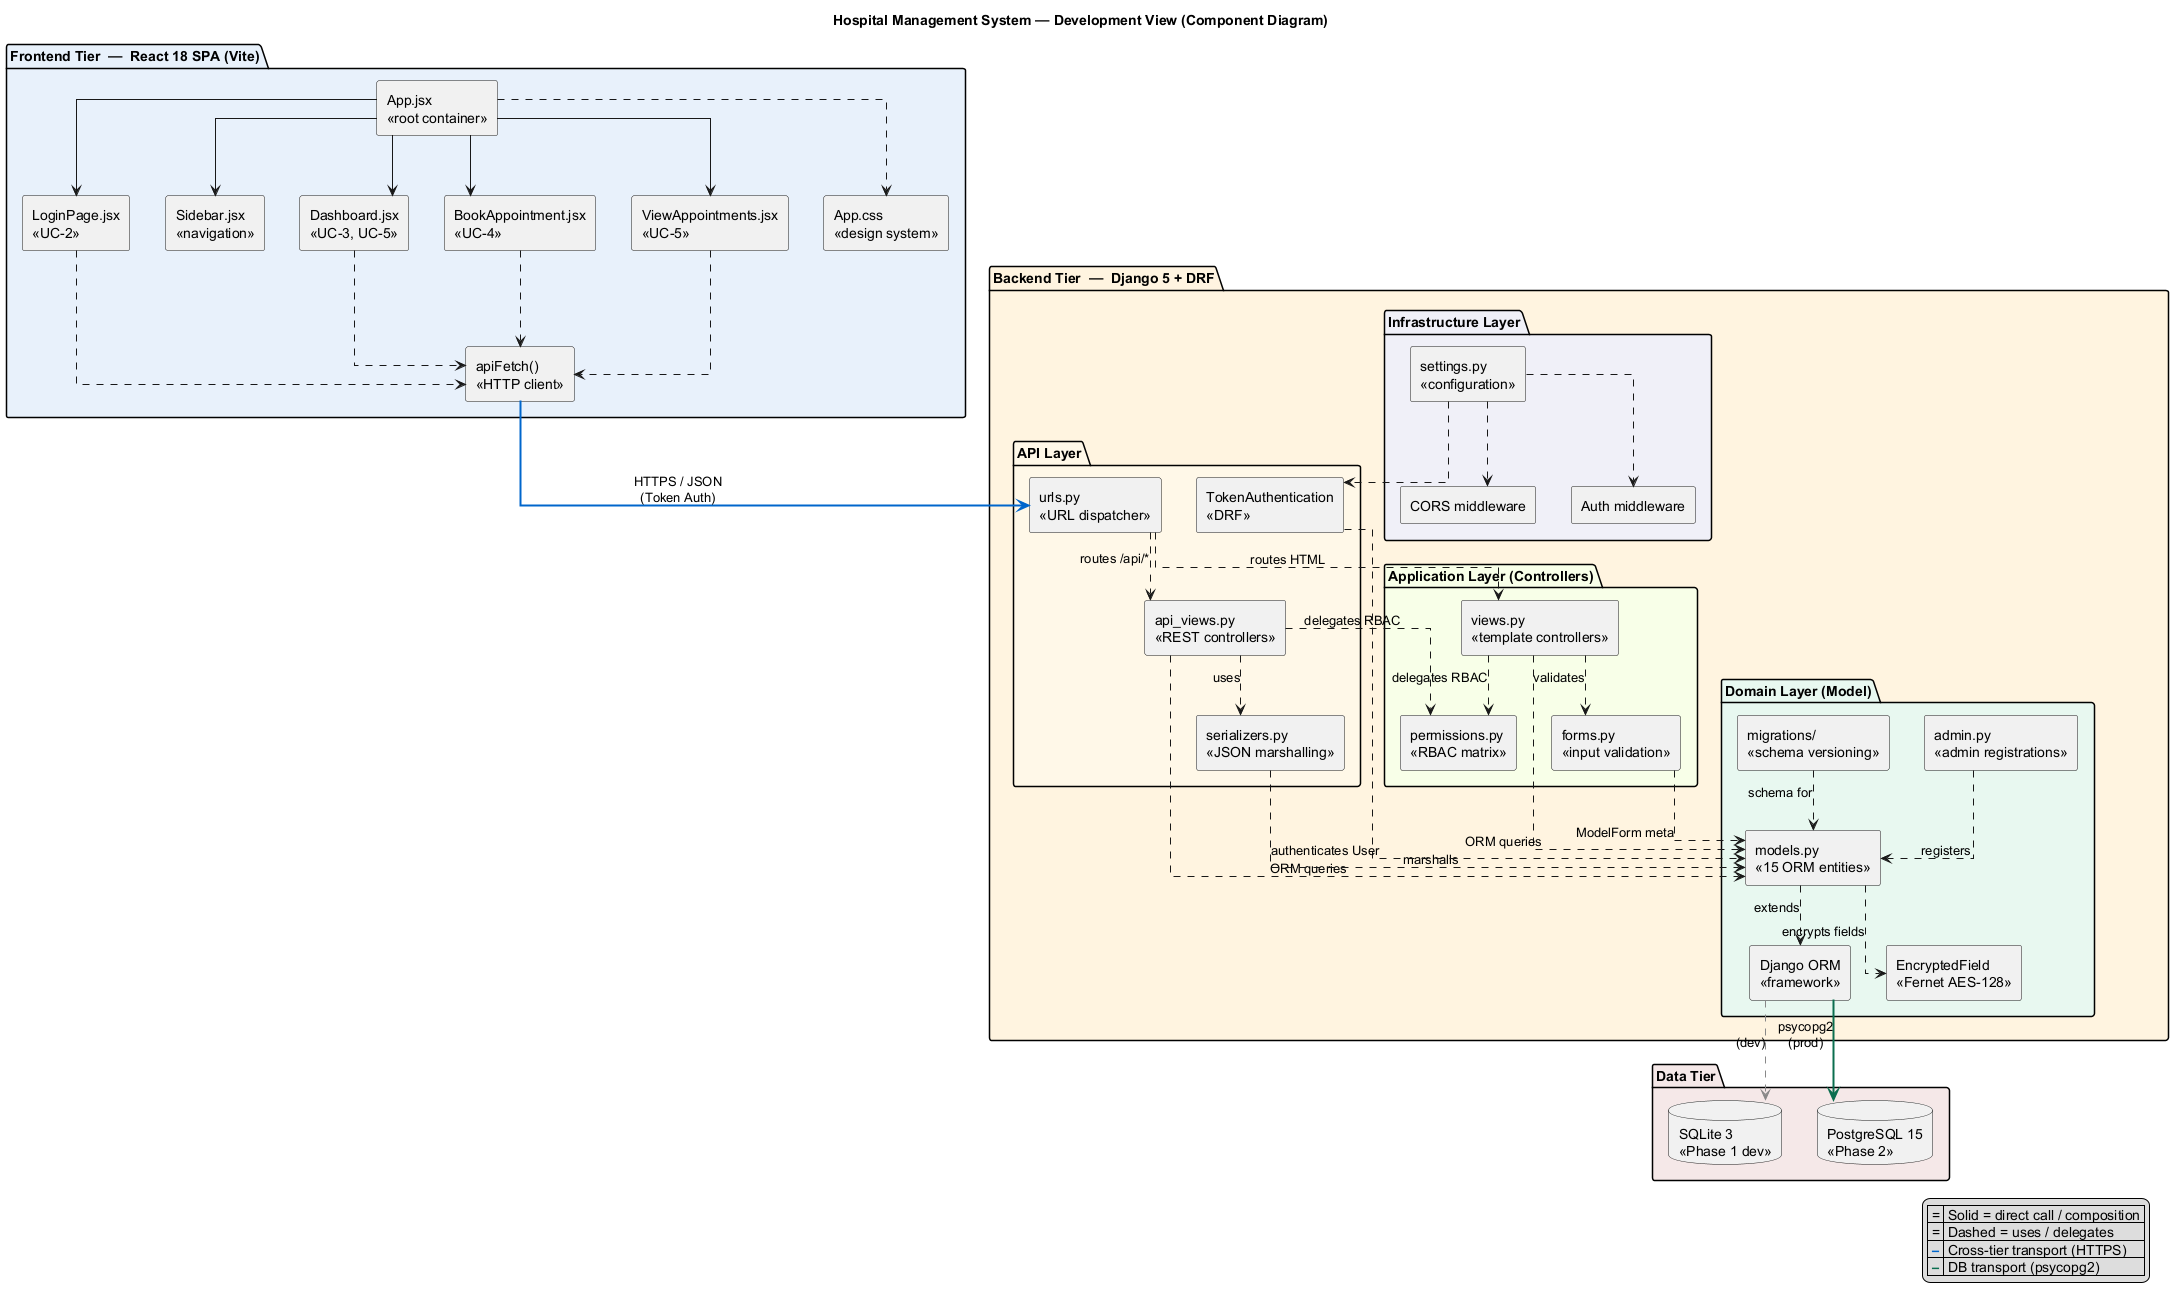

The diagram above was rendered by PlantUML. Its source (embedded in the PNG):
@startuml HospitalDevelopmentView
title Hospital Management System — Development View (Component Diagram)

skinparam componentStyle rectangle
skinparam linetype ortho
skinparam shadowing false
skinparam rectangleBackgroundColor #FAFAFA
skinparam packageBackgroundColor #F0F4F8

' =====================================================================
'   FRONTEND TIER (React SPA)
' =====================================================================
package "Frontend Tier  —  React 18 SPA (Vite)" #E8F1FB {

  component "App.jsx\n<<root container>>"               as App
  component "LoginPage.jsx\n<<UC-2>>"                   as LoginPage
  component "Sidebar.jsx\n<<navigation>>"               as Sidebar
  component "Dashboard.jsx\n<<UC-3, UC-5>>"             as Dashboard
  component "BookAppointment.jsx\n<<UC-4>>"             as BookAppt
  component "ViewAppointments.jsx\n<<UC-5>>"            as ViewAppts
  component "apiFetch()\n<<HTTP client>>"               as ApiClient
  component "App.css\n<<design system>>"                as Styles

  App --> LoginPage
  App --> Sidebar
  App --> Dashboard
  App --> BookAppt
  App --> ViewAppts
  LoginPage   ..> ApiClient
  Dashboard   ..> ApiClient
  BookAppt    ..> ApiClient
  ViewAppts   ..> ApiClient
  App         ..> Styles
}

' =====================================================================
'   BACKEND TIER (Django REST API)
' =====================================================================
package "Backend Tier  —  Django 5 + DRF" #FFF4E0 {

  package "API Layer" #FFF8E8 {
    component "api_views.py\n<<REST controllers>>"        as ApiViews
    component "serializers.py\n<<JSON marshalling>>"      as Serializers
    component "urls.py\n<<URL dispatcher>>"               as Urls
    component "TokenAuthentication\n<<DRF>>"              as TokenAuth
  }

  package "Application Layer (Controllers)" #F8FFE8 {
    component "views.py\n<<template controllers>>"        as Views
    component "forms.py\n<<input validation>>"            as Forms
    component "permissions.py\n<<RBAC matrix>>"           as Permissions
  }

  package "Domain Layer (Model)" #E8F8F0 {
    component "models.py\n<<15 ORM entities>>"            as Models
    component "admin.py\n<<admin registrations>>"         as Admin
    component "migrations/\n<<schema versioning>>"        as Migrations
    component "Django ORM\n<<framework>>"                 as Orm
    component "EncryptedField\n<<Fernet AES-128>>"        as Crypto
  }

  package "Infrastructure Layer" #F0F0F8 {
    component "settings.py\n<<configuration>>"            as Settings
    component "CORS middleware"                            as Cors
    component "Auth middleware"                            as Authm
  }

  ApiViews   ..> Serializers : uses
  ApiViews   ..> Permissions : delegates RBAC
  ApiViews   ..> Models      : ORM queries
  Serializers ..> Models     : marshalls
  Views      ..> Forms       : validates
  Views      ..> Permissions : delegates RBAC
  Views      ..> Models      : ORM queries
  Forms      ..> Models      : ModelForm meta
  Urls       ..> ApiViews    : routes /api/*
  Urls       ..> Views       : routes HTML
  TokenAuth  ..> Models      : authenticates User
  Admin      ..> Models      : registers
  Models     ..> Orm         : extends
  Models     ..> Crypto      : encrypts fields
  Migrations ..> Models      : schema for
  Settings   ..> Cors
  Settings   ..> Authm
  Settings   ..> TokenAuth
}

' =====================================================================
'   DATA TIER
' =====================================================================
package "Data Tier" #F5E8E8 {
  database "PostgreSQL 15\n<<Phase 2>>"  as PG
  database "SQLite 3\n<<Phase 1 dev>>"    as SQLite
}

' =====================================================================
'   Cross-tier connections
' =====================================================================
ApiClient -[#0066CC,thickness=2]-> Urls : "HTTPS / JSON\n(Token Auth)"
Orm -[#0B6E4F,thickness=2]-> PG  : "psycopg2\n(prod)"
Orm -[#888,thickness=1,dashed]-> SQLite : "(dev)"

' =====================================================================
'   Legend
' =====================================================================
legend right
  | = | Solid = direct call / composition |
  | = | Dashed = uses / delegates |
  | <color:#0066CC>━</color> | Cross-tier transport (HTTPS) |
  | <color:#0B6E4F>━</color> | DB transport (psycopg2) |
endlegend

@enduml